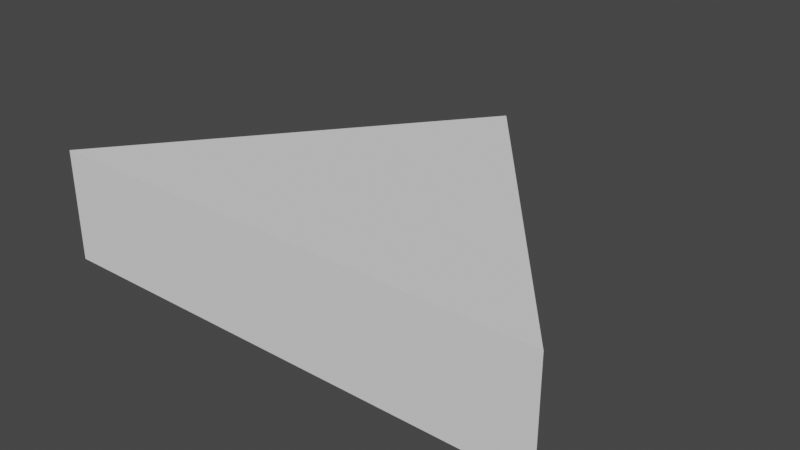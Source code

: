 # Source: Arrow.blend  (saved by Blender 2.82.7; exported with 4.5.12 LTS)
import bpy
from mathutils import Matrix  # noqa: F401  (used for matrix-valued properties, if any)

bpy.ops.wm.read_factory_settings(use_empty=True)
scene = bpy.context.scene
scene.name = 'Scene'

# ---- collections
col_collection = bpy.data.collections.new('Collection'); scene.collection.children.link(col_collection)

# ---- world
world_world = bpy.data.worlds.new('World'); scene.world = world_world
world_world.use_nodes = True; world_world.node_tree.nodes.clear()
_N = world_world.node_tree.nodes; _L = world_world.node_tree.links
n0 = _N.new('ShaderNodeOutputWorld'); n0.name = 'World Output'; n0.location = (300, 300)
n1 = _N.new('ShaderNodeBackground'); n1.name = 'Background'; n1.location = (10, 300)
n1.inputs[0].default_value = (0.05088, 0.05088, 0.05088, 1.0)
_L.new(n1.outputs[0], n0.inputs[0])
n0.is_active_output = True
world_world.color = (0.05088, 0.05088, 0.05088)
world_world.use_sun_shadow = False
world_world.sun_shadow_jitter_overblur = 0.0

# ---- meshes
me_cube_001 = bpy.data.meshes.new('Cube.001')
me_cube_001.from_pydata([(-1.414, -0.4714, -0.3111), (-1.414, -0.4714, 0.3111), (5.96e-08, 1.32, -0.3111), (5.96e-08, 1.32, 0.3111), (1.414, -0.4714, -0.3111), (1.414, -0.4714, 0.3111)], [], [(0, 1, 3, 2), (2, 3, 5, 4), (0, 4, 5, 1), (2, 4, 0), (3, 1, 5)])
_uv = me_cube_001.uv_layers.new(name='UVMap')
_uv.uv.foreach_set('vector', [0.375, 0.0, 0.625, 0.0, 0.625, 0.25, 0.375, 0.25, 0.375, 0.25, 0.625, 0.25, 0.625, 0.5, 0.375, 0.5, 0.375, 0.0, 0.375, 0.5, 0.625, 0.5, 0.625, 0.0, 0.375, 0.25, 0.375, 0.5, 0.375, 0.0, 0.625, 0.25, 0.625, 0.0, 0.625, 0.5])
me_cube_001.use_remesh_fix_poles = True
me_cube_001.use_remesh_preserve_attributes = False
me_cube_001.use_mirror_vertex_groups = False
me_cube_001.update()

# ---- objects
ob_cube = bpy.data.objects.new('Cube', me_cube_001)

# ---- transforms, parenting, visibility, modifiers, constraints
ob_cube.location = (0.0, 0.0, 0.0)
ob_cube.lineart.crease_threshold = 0.0

# ---- collection membership
col_collection.objects.link(ob_cube)

# ---- scene / render settings (as saved in the file)
scene.frame_start = 1; scene.frame_end = 250; scene.frame_set(1)
scene.render.engine = 'BLENDER_EEVEE_NEXT'
scene.cycles.use_denoising = False
scene.cycles.samples = 128
scene.cycles.sampling_pattern = 'TABULATED_SOBOL'
scene.cycles.use_adaptive_sampling = False
scene.cycles.use_light_tree = False
scene.view_settings.view_transform = 'Filmic'
bpy.context.view_layer.update()

# ---- added for rendering (the .blend has no active camera and no usable light): camera, sun
cam_auto = bpy.data.cameras.new('AutoCamera')
cam_auto.lens = 50.0
cam_auto.sensor_width = 36.0
cam_auto.clip_end = 1000.0
ob_auto_camera = bpy.data.objects.new('AutoCamera', cam_auto)
scene.collection.objects.link(ob_auto_camera)
ob_auto_camera.location = (3.15068, -3.35652, 2.52054)
ob_auto_camera.rotation_euler = (1.09748, -7.21219e-08, 0.694738)
scene.camera = ob_auto_camera
light_auto_sun = bpy.data.lights.new('AutoSun', 'SUN')
light_auto_sun.energy = 3.0
light_auto_sun.angle = 0.0523599
ob_auto_sun = bpy.data.objects.new('AutoSun', light_auto_sun)
scene.collection.objects.link(ob_auto_sun)
ob_auto_sun.rotation_euler = (0.872665, 0.174533, 0.523599)
bpy.context.view_layer.update()
